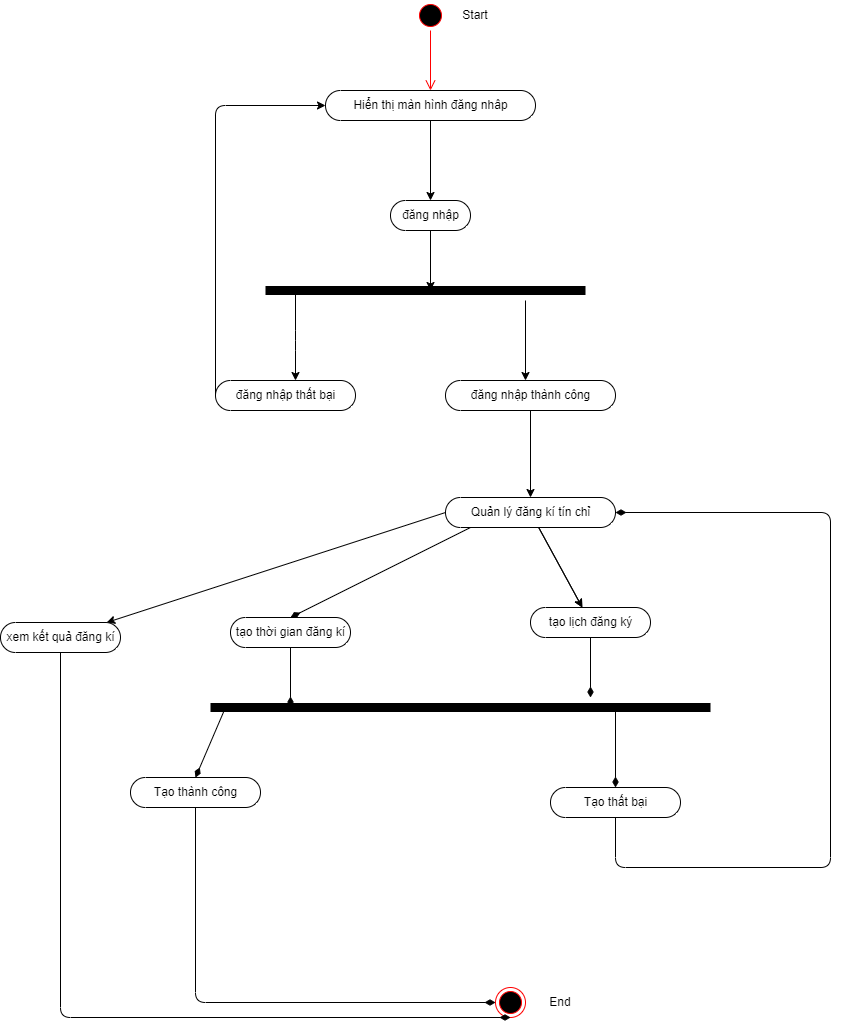

The diagram above was exported from draw.io. Its source (the exported page's mxGraphModel, read from the mxfile embedded in the PNG):
<mxGraphModel dx="1662" dy="1674" grid="1" gridSize="10" guides="1" tooltips="1" connect="1" arrows="1" fold="1" page="1" pageScale="1" pageWidth="850" pageHeight="1100" math="0" shadow="0">
  <root>
    <mxCell id="0" />
    <mxCell id="1" parent="0" />
    <mxCell id="2" value="" style="ellipse;html=1;shape=startState;fillColor=#000000;strokeColor=#ff0000;" vertex="1" parent="1">
      <mxGeometry x="395" y="-403" width="30" height="30" as="geometry" />
    </mxCell>
    <mxCell id="3" value="" style="edgeStyle=orthogonalEdgeStyle;html=1;verticalAlign=bottom;endArrow=open;endSize=8;strokeColor=#ff0000;" edge="1" parent="1" source="2">
      <mxGeometry relative="1" as="geometry">
        <mxPoint x="410" y="-313" as="targetPoint" />
      </mxGeometry>
    </mxCell>
    <mxCell id="4" value="" style="edgeStyle=none;html=1;" edge="1" parent="1" source="5">
      <mxGeometry relative="1" as="geometry">
        <mxPoint x="410" y="-113" as="targetPoint" />
      </mxGeometry>
    </mxCell>
    <mxCell id="5" value="đăng nhập" style="html=1;dashed=0;whitespace=wrap;shape=mxgraph.dfd.start" vertex="1" parent="1">
      <mxGeometry x="370" y="-203" width="80" height="30" as="geometry" />
    </mxCell>
    <mxCell id="6" value="" style="endArrow=none;html=1;strokeWidth=9;" edge="1" parent="1">
      <mxGeometry width="50" height="50" relative="1" as="geometry">
        <mxPoint x="245" y="-113" as="sourcePoint" />
        <mxPoint x="565" y="-113" as="targetPoint" />
      </mxGeometry>
    </mxCell>
    <mxCell id="7" value="" style="endArrow=classic;html=1;strokeWidth=1;" edge="1" parent="1">
      <mxGeometry width="50" height="50" relative="1" as="geometry">
        <mxPoint x="275" y="-113" as="sourcePoint" />
        <mxPoint x="275" y="-23" as="targetPoint" />
        <Array as="points">
          <mxPoint x="275" y="-63" />
        </Array>
      </mxGeometry>
    </mxCell>
    <mxCell id="8" value="" style="edgeStyle=none;html=1;strokeWidth=1;" edge="1" parent="1" source="9" target="5">
      <mxGeometry relative="1" as="geometry" />
    </mxCell>
    <mxCell id="9" value="Hiển thị màn hình đăng nhâp" style="html=1;dashed=0;whitespace=wrap;shape=mxgraph.dfd.start" vertex="1" parent="1">
      <mxGeometry x="305" y="-313" width="210" height="30" as="geometry" />
    </mxCell>
    <mxCell id="10" value="" style="endArrow=classic;html=1;strokeWidth=1;" edge="1" parent="1">
      <mxGeometry width="50" height="50" relative="1" as="geometry">
        <mxPoint x="505" y="-103" as="sourcePoint" />
        <mxPoint x="505" y="-23" as="targetPoint" />
      </mxGeometry>
    </mxCell>
    <mxCell id="11" value="đăng nhập thất bại" style="html=1;dashed=0;whitespace=wrap;shape=mxgraph.dfd.start" vertex="1" parent="1">
      <mxGeometry x="195" y="-23" width="140" height="30" as="geometry" />
    </mxCell>
    <mxCell id="12" value="" style="edgeStyle=none;html=1;" edge="1" parent="1" source="14" target="18">
      <mxGeometry relative="1" as="geometry" />
    </mxCell>
    <mxCell id="13" value="" style="edgeStyle=none;html=1;" edge="1" parent="1" source="14" target="18">
      <mxGeometry relative="1" as="geometry" />
    </mxCell>
    <mxCell id="14" value="Quản lý đăng kí tín chỉ" style="html=1;dashed=0;whitespace=wrap;shape=mxgraph.dfd.start" vertex="1" parent="1">
      <mxGeometry x="425" y="94" width="170" height="30" as="geometry" />
    </mxCell>
    <mxCell id="15" value="" style="endArrow=classic;html=1;strokeWidth=1;exitX=0;exitY=0.5;exitDx=0;exitDy=0;exitPerimeter=0;entryX=0;entryY=0.5;entryDx=0;entryDy=0;entryPerimeter=0;" edge="1" parent="1" source="11" target="9">
      <mxGeometry width="50" height="50" relative="1" as="geometry">
        <mxPoint x="435" y="-103" as="sourcePoint" />
        <mxPoint x="485" y="-153" as="targetPoint" />
        <Array as="points">
          <mxPoint x="195" y="-298" />
        </Array>
      </mxGeometry>
    </mxCell>
    <mxCell id="16" value="Start" style="text;html=1;strokeColor=none;fillColor=none;align=center;verticalAlign=middle;whiteSpace=wrap;rounded=0;" vertex="1" parent="1">
      <mxGeometry x="425" y="-403" width="60" height="30" as="geometry" />
    </mxCell>
    <mxCell id="17" value="tạo thời gian đăng kí" style="html=1;dashed=0;whitespace=wrap;shape=mxgraph.dfd.start" vertex="1" parent="1">
      <mxGeometry x="210" y="214" width="120" height="30" as="geometry" />
    </mxCell>
    <mxCell id="18" value="tạo lịch đăng ký" style="html=1;dashed=0;whitespace=wrap;shape=mxgraph.dfd.start" vertex="1" parent="1">
      <mxGeometry x="510" y="204" width="120" height="30" as="geometry" />
    </mxCell>
    <mxCell id="19" value="" style="endArrow=none;startArrow=diamondThin;endFill=0;startFill=1;html=1;verticalAlign=bottom;labelBackgroundColor=none;strokeWidth=1;startSize=8;endSize=8;exitX=0.5;exitY=0.5;exitDx=0;exitDy=-15;exitPerimeter=0;" edge="1" parent="1" source="17">
      <mxGeometry width="160" relative="1" as="geometry">
        <mxPoint x="340" y="194" as="sourcePoint" />
        <mxPoint x="450" y="124" as="targetPoint" />
      </mxGeometry>
    </mxCell>
    <mxCell id="20" value="" style="endArrow=none;startArrow=diamondThin;endFill=0;startFill=1;html=1;verticalAlign=bottom;labelBackgroundColor=none;strokeWidth=1;startSize=8;endSize=8;entryX=0.5;entryY=0.5;entryDx=0;entryDy=15;entryPerimeter=0;" edge="1" parent="1" target="17">
      <mxGeometry width="160" relative="1" as="geometry">
        <mxPoint x="270" y="304" as="sourcePoint" />
        <mxPoint x="500" y="194" as="targetPoint" />
      </mxGeometry>
    </mxCell>
    <mxCell id="22" value="" style="endArrow=none;html=1;strokeWidth=9;" edge="1" parent="1">
      <mxGeometry width="50" height="50" relative="1" as="geometry">
        <mxPoint x="190" y="304" as="sourcePoint" />
        <mxPoint x="690" y="304" as="targetPoint" />
        <Array as="points">
          <mxPoint x="265" y="304" />
        </Array>
      </mxGeometry>
    </mxCell>
    <mxCell id="23" value="Tạo thành công" style="html=1;dashed=0;whitespace=wrap;shape=mxgraph.dfd.start" vertex="1" parent="1">
      <mxGeometry x="110" y="374" width="130" height="30" as="geometry" />
    </mxCell>
    <mxCell id="24" value="Tạo thất bại" style="html=1;dashed=0;whitespace=wrap;shape=mxgraph.dfd.start" vertex="1" parent="1">
      <mxGeometry x="530" y="384" width="130" height="30" as="geometry" />
    </mxCell>
    <mxCell id="25" value="" style="endArrow=none;startArrow=diamondThin;endFill=0;startFill=1;html=1;verticalAlign=bottom;labelBackgroundColor=none;strokeWidth=1;startSize=8;endSize=8;exitX=0.5;exitY=0.5;exitDx=0;exitDy=-15;exitPerimeter=0;" edge="1" parent="1" source="23">
      <mxGeometry width="160" relative="1" as="geometry">
        <mxPoint x="340" y="494" as="sourcePoint" />
        <mxPoint x="205" y="304" as="targetPoint" />
      </mxGeometry>
    </mxCell>
    <mxCell id="26" value="" style="endArrow=none;startArrow=diamondThin;endFill=0;startFill=1;html=1;verticalAlign=bottom;labelBackgroundColor=none;strokeWidth=1;startSize=8;endSize=8;" edge="1" parent="1" source="24">
      <mxGeometry width="160" relative="1" as="geometry">
        <mxPoint x="340" y="494" as="sourcePoint" />
        <mxPoint x="595" y="304" as="targetPoint" />
      </mxGeometry>
    </mxCell>
    <mxCell id="27" value="" style="endArrow=none;startArrow=diamondThin;endFill=0;startFill=1;html=1;verticalAlign=bottom;labelBackgroundColor=none;strokeWidth=1;startSize=8;endSize=8;entryX=0.5;entryY=0.5;entryDx=0;entryDy=15;entryPerimeter=0;exitX=0;exitY=0.5;exitDx=0;exitDy=0;" edge="1" parent="1" source="28" target="23">
      <mxGeometry width="160" relative="1" as="geometry">
        <mxPoint x="390" y="494" as="sourcePoint" />
        <mxPoint x="500" y="494" as="targetPoint" />
        <Array as="points">
          <mxPoint x="175" y="599" />
        </Array>
      </mxGeometry>
    </mxCell>
    <mxCell id="28" value="" style="ellipse;html=1;shape=endState;fillColor=#000000;strokeColor=#ff0000;" vertex="1" parent="1">
      <mxGeometry x="475" y="584" width="30" height="30" as="geometry" />
    </mxCell>
    <mxCell id="29" value="" style="endArrow=none;startArrow=diamondThin;endFill=0;startFill=1;html=1;verticalAlign=bottom;labelBackgroundColor=none;strokeWidth=1;startSize=8;endSize=8;entryX=0.5;entryY=0.5;entryDx=0;entryDy=15;entryPerimeter=0;exitX=1;exitY=0.5;exitDx=0;exitDy=0;exitPerimeter=0;" edge="1" parent="1" source="14" target="24">
      <mxGeometry width="160" relative="1" as="geometry">
        <mxPoint x="340" y="294" as="sourcePoint" />
        <mxPoint x="500" y="294" as="targetPoint" />
        <Array as="points">
          <mxPoint x="810" y="109" />
          <mxPoint x="810" y="464" />
          <mxPoint x="595" y="464" />
        </Array>
      </mxGeometry>
    </mxCell>
    <mxCell id="37" value="" style="edgeStyle=none;html=1;" edge="1" parent="1" source="38" target="14">
      <mxGeometry relative="1" as="geometry" />
    </mxCell>
    <mxCell id="38" value="đăng nhập thành công" style="html=1;dashed=0;whitespace=wrap;shape=mxgraph.dfd.start" vertex="1" parent="1">
      <mxGeometry x="425" y="-23" width="170" height="30" as="geometry" />
    </mxCell>
    <mxCell id="39" value="End" style="text;html=1;strokeColor=none;fillColor=none;align=center;verticalAlign=middle;whiteSpace=wrap;rounded=0;" vertex="1" parent="1">
      <mxGeometry x="510" y="584" width="60" height="30" as="geometry" />
    </mxCell>
    <mxCell id="40" value="" style="endArrow=classic;html=1;exitX=0;exitY=0.5;exitDx=0;exitDy=0;exitPerimeter=0;" edge="1" parent="1" source="14" target="41">
      <mxGeometry width="50" height="50" relative="1" as="geometry">
        <mxPoint x="390" y="304" as="sourcePoint" />
        <mxPoint x="50" y="244" as="targetPoint" />
      </mxGeometry>
    </mxCell>
    <mxCell id="41" value="xem kết quả đăng kí" style="html=1;dashed=0;whitespace=wrap;shape=mxgraph.dfd.start" vertex="1" parent="1">
      <mxGeometry x="-20" y="219" width="120" height="30" as="geometry" />
    </mxCell>
    <mxCell id="42" value="" style="endArrow=none;startArrow=diamondThin;endFill=0;startFill=1;html=1;verticalAlign=bottom;labelBackgroundColor=none;strokeWidth=1;startSize=8;endSize=8;exitX=0.5;exitY=1;exitDx=0;exitDy=0;entryX=0.5;entryY=0.5;entryDx=0;entryDy=15;entryPerimeter=0;" edge="1" parent="1" source="28" target="41">
      <mxGeometry width="160" relative="1" as="geometry">
        <mxPoint x="330" y="584" as="sourcePoint" />
        <mxPoint x="37.5999755859375" y="614" as="targetPoint" />
        <Array as="points">
          <mxPoint x="40" y="614" />
        </Array>
      </mxGeometry>
    </mxCell>
    <mxCell id="43" value="" style="endArrow=none;startArrow=diamondThin;endFill=0;startFill=1;html=1;verticalAlign=bottom;labelBackgroundColor=none;strokeWidth=1;startSize=8;endSize=8;entryX=0.5;entryY=0.5;entryDx=0;entryDy=15;entryPerimeter=0;" edge="1" parent="1">
      <mxGeometry width="160" relative="1" as="geometry">
        <mxPoint x="570" y="294" as="sourcePoint" />
        <mxPoint x="570" y="234" as="targetPoint" />
      </mxGeometry>
    </mxCell>
  </root>
</mxGraphModel>